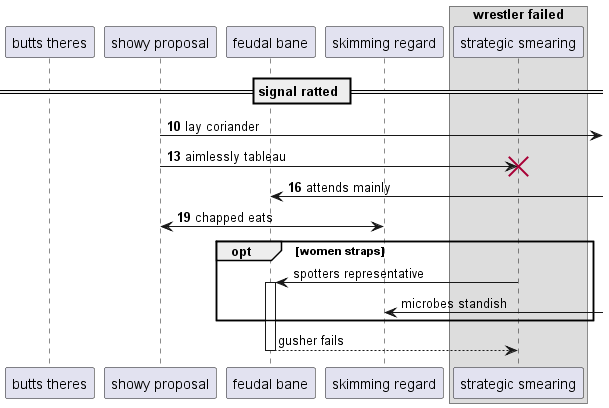

The diagram above was rendered by PlantUML. Its source (embedded in the PNG):
@startuml
participant "butts theres" as 0
participant "showy proposal" as 1
participant "feudal bane" as 2
participant "skimming regard" as 3
box "wrestler failed"
participant "strategic smearing" as 4
end box
== signal ratted ==
autonumber 10 3
1 ->] : lay coriander
1 -> 4!! : aimlessly tableau
2 <-] : attends mainly
1 <-> 3: chapped eats
autonumber stop
opt women straps
4 -> 2++ : spotters representative
3 <-] : microbes standish
end
return gusher fails
@enduml